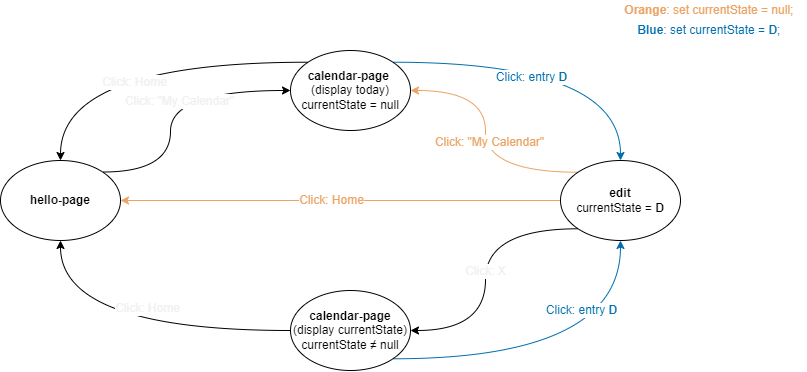

The diagram above was exported from draw.io. Its source (the exported page's mxGraphModel, read from the mxfile embedded in the PNG):
<mxGraphModel dx="731" dy="427" grid="1" gridSize="10" guides="1" tooltips="1" connect="1" arrows="1" fold="1" page="1" pageScale="1" pageWidth="850" pageHeight="1100" math="0" shadow="0">
  <root>
    <mxCell id="0" />
    <mxCell id="1" parent="0" />
    <mxCell id="6" style="edgeStyle=orthogonalEdgeStyle;html=1;exitX=1;exitY=0;exitDx=0;exitDy=0;entryX=0;entryY=0.5;entryDx=0;entryDy=0;fontSize=12;fontColor=#F0F0F0;curved=1;" edge="1" parent="1" source="2" target="5">
      <mxGeometry relative="1" as="geometry">
        <Array as="points">
          <mxPoint x="210" y="272" />
          <mxPoint x="210" y="190" />
        </Array>
      </mxGeometry>
    </mxCell>
    <mxCell id="7" value="Click: &quot;My Calendar&quot;" style="edgeLabel;html=1;align=center;verticalAlign=middle;resizable=0;points=[];fontSize=12;fontColor=#F0F0F0;" vertex="1" connectable="0" parent="6">
      <mxGeometry x="0.0247" y="-9" relative="1" as="geometry">
        <mxPoint as="offset" />
      </mxGeometry>
    </mxCell>
    <mxCell id="2" value="&lt;b&gt;hello-page&lt;/b&gt;" style="ellipse;whiteSpace=wrap;html=1;" vertex="1" parent="1">
      <mxGeometry x="40" y="260" width="120" height="80" as="geometry" />
    </mxCell>
    <mxCell id="12" style="edgeStyle=orthogonalEdgeStyle;curved=1;html=1;exitX=0;exitY=0.5;exitDx=0;exitDy=0;entryX=0.5;entryY=1;entryDx=0;entryDy=0;fontSize=12;fontColor=#F0F0F0;" edge="1" parent="1" source="3" target="2">
      <mxGeometry relative="1" as="geometry" />
    </mxCell>
    <mxCell id="13" value="Click: Home" style="edgeLabel;html=1;align=center;verticalAlign=middle;resizable=0;points=[];fontSize=12;fontColor=#F0F0F0;" vertex="1" connectable="0" parent="12">
      <mxGeometry x="-0.1021" y="-22" relative="1" as="geometry">
        <mxPoint as="offset" />
      </mxGeometry>
    </mxCell>
    <mxCell id="19" style="edgeStyle=orthogonalEdgeStyle;curved=1;html=1;exitX=1;exitY=1;exitDx=0;exitDy=0;entryX=0.5;entryY=1;entryDx=0;entryDy=0;fontSize=12;fontColor=#F0F0F0;fillColor=#1ba1e2;strokeColor=#006EAF;" edge="1" parent="1" source="3" target="4">
      <mxGeometry relative="1" as="geometry" />
    </mxCell>
    <mxCell id="20" value="Click: entry &lt;b&gt;D&lt;/b&gt;" style="edgeLabel;html=1;align=center;verticalAlign=middle;resizable=0;points=[];fontSize=12;fontColor=#006EAF;" vertex="1" connectable="0" parent="19">
      <mxGeometry x="0.5929" y="39" relative="1" as="geometry">
        <mxPoint as="offset" />
      </mxGeometry>
    </mxCell>
    <mxCell id="3" value="&lt;font style=&quot;font-size: 12px&quot;&gt;&lt;b&gt;calendar-page&lt;/b&gt;&lt;br&gt;(display currentState)&lt;br&gt;currentState&amp;nbsp;&lt;span style=&quot;font-family: &amp;#34;roboto&amp;#34; , sans-serif ; text-align: left&quot;&gt;≠ null&lt;/span&gt;&lt;/font&gt;" style="ellipse;whiteSpace=wrap;html=1;" vertex="1" parent="1">
      <mxGeometry x="330" y="390" width="120" height="80" as="geometry" />
    </mxCell>
    <mxCell id="16" style="edgeStyle=orthogonalEdgeStyle;curved=1;html=1;exitX=0;exitY=0;exitDx=0;exitDy=0;entryX=1;entryY=0.5;entryDx=0;entryDy=0;fontSize=12;fontColor=#F0F0F0;fillColor=#fa6800;strokeColor=#EBA465;" edge="1" parent="1" source="4" target="5">
      <mxGeometry relative="1" as="geometry" />
    </mxCell>
    <mxCell id="17" value="Click: &quot;My Calendar&quot;" style="edgeLabel;html=1;align=center;verticalAlign=middle;resizable=0;points=[];fontSize=12;fontColor=#EBA465;" vertex="1" connectable="0" parent="16">
      <mxGeometry x="-0.02" y="-4" relative="1" as="geometry">
        <mxPoint as="offset" />
      </mxGeometry>
    </mxCell>
    <mxCell id="18" value="Click: X" style="edgeStyle=orthogonalEdgeStyle;curved=1;html=1;exitX=0;exitY=1;exitDx=0;exitDy=0;entryX=1;entryY=0.5;entryDx=0;entryDy=0;fontSize=12;fontColor=#F0F0F0;" edge="1" parent="1" source="4" target="3">
      <mxGeometry relative="1" as="geometry" />
    </mxCell>
    <mxCell id="25" style="edgeStyle=orthogonalEdgeStyle;curved=1;html=1;exitX=0;exitY=0.5;exitDx=0;exitDy=0;entryX=1;entryY=0.5;entryDx=0;entryDy=0;fontSize=12;fontColor=#006EAF;strokeColor=#EBA465;strokeWidth=1;" edge="1" parent="1" source="4" target="2">
      <mxGeometry relative="1" as="geometry" />
    </mxCell>
    <mxCell id="26" value="Click: Home" style="edgeLabel;html=1;align=center;verticalAlign=middle;resizable=0;points=[];fontSize=12;fontColor=#EBA465;" vertex="1" connectable="0" parent="25">
      <mxGeometry x="0.0533" y="2" relative="1" as="geometry">
        <mxPoint x="2" y="-2" as="offset" />
      </mxGeometry>
    </mxCell>
    <mxCell id="4" value="&lt;b&gt;edit&lt;/b&gt;&lt;br&gt;currentState = &lt;b&gt;D&lt;/b&gt;" style="ellipse;whiteSpace=wrap;html=1;" vertex="1" parent="1">
      <mxGeometry x="600" y="260" width="120" height="80" as="geometry" />
    </mxCell>
    <mxCell id="8" style="edgeStyle=orthogonalEdgeStyle;curved=1;html=1;exitX=0;exitY=0;exitDx=0;exitDy=0;entryX=0.5;entryY=0;entryDx=0;entryDy=0;fontSize=12;fontColor=#F0F0F0;" edge="1" parent="1" source="5" target="2">
      <mxGeometry relative="1" as="geometry" />
    </mxCell>
    <mxCell id="11" value="Click: Home" style="edgeLabel;html=1;align=center;verticalAlign=middle;resizable=0;points=[];fontSize=12;fontColor=#F0F0F0;" vertex="1" connectable="0" parent="8">
      <mxGeometry x="0.005" y="20" relative="1" as="geometry">
        <mxPoint as="offset" />
      </mxGeometry>
    </mxCell>
    <mxCell id="14" style="edgeStyle=orthogonalEdgeStyle;curved=1;html=1;exitX=1;exitY=0;exitDx=0;exitDy=0;entryX=0.5;entryY=0;entryDx=0;entryDy=0;fontSize=12;fontColor=#F0F0F0;strokeColor=#006EAF;" edge="1" parent="1" source="5" target="4">
      <mxGeometry relative="1" as="geometry" />
    </mxCell>
    <mxCell id="15" value="Click: entry &lt;b&gt;D&lt;/b&gt;" style="edgeLabel;html=1;align=center;verticalAlign=middle;resizable=0;points=[];fontSize=12;fontColor=#006EAF;" vertex="1" connectable="0" parent="14">
      <mxGeometry x="-0.1512" y="-15" relative="1" as="geometry">
        <mxPoint as="offset" />
      </mxGeometry>
    </mxCell>
    <mxCell id="5" value="&lt;b&gt;calendar-page &lt;/b&gt;&lt;br&gt;(display today)&lt;br&gt;currentState = null" style="ellipse;whiteSpace=wrap;html=1;" vertex="1" parent="1">
      <mxGeometry x="330" y="150" width="120" height="80" as="geometry" />
    </mxCell>
    <mxCell id="22" value="&lt;b&gt;Orange&lt;/b&gt;: set currentState = null;&amp;nbsp;" style="text;html=1;align=center;verticalAlign=middle;resizable=0;points=[];autosize=1;strokeColor=none;fillColor=none;fontSize=12;fontColor=#EBA465;" vertex="1" parent="1">
      <mxGeometry x="655" y="100" width="190" height="20" as="geometry" />
    </mxCell>
    <mxCell id="24" value="&lt;font color=&quot;#006eaf&quot;&gt;&lt;b&gt;Blue&lt;/b&gt;: set currentState = &lt;b&gt;D&lt;/b&gt;;&amp;nbsp;&lt;/font&gt;" style="text;html=1;align=center;verticalAlign=middle;resizable=0;points=[];autosize=1;strokeColor=none;fillColor=none;fontSize=12;fontColor=#EBA465;" vertex="1" parent="1">
      <mxGeometry x="670" y="120" width="160" height="20" as="geometry" />
    </mxCell>
  </root>
</mxGraphModel>